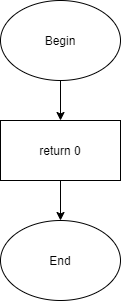

The diagram above was exported from draw.io. Its source (the exported page's mxGraphModel, read from the mxfile embedded in the PNG):
<mxGraphModel dx="1326" dy="806" grid="1" gridSize="10" guides="1" tooltips="1" connect="1" arrows="1" fold="1" page="1" pageScale="1" pageWidth="850" pageHeight="1100" math="0" shadow="0">
  <root>
    <mxCell id="0" />
    <mxCell id="1" parent="0" />
    <mxCell id="aRMEU1UnrPQB_AKytkJ--4" value="" style="edgeStyle=orthogonalEdgeStyle;rounded=0;orthogonalLoop=1;jettySize=auto;html=1;" edge="1" parent="1" source="aRMEU1UnrPQB_AKytkJ--1">
      <mxGeometry relative="1" as="geometry">
        <mxPoint x="410" y="210" as="targetPoint" />
      </mxGeometry>
    </mxCell>
    <mxCell id="aRMEU1UnrPQB_AKytkJ--1" value="Begin" style="ellipse;whiteSpace=wrap;html=1;" vertex="1" parent="1">
      <mxGeometry x="350" y="90" width="120" height="80" as="geometry" />
    </mxCell>
    <mxCell id="aRMEU1UnrPQB_AKytkJ--7" value="" style="edgeStyle=orthogonalEdgeStyle;rounded=0;orthogonalLoop=1;jettySize=auto;html=1;" edge="1" parent="1" source="aRMEU1UnrPQB_AKytkJ--5" target="aRMEU1UnrPQB_AKytkJ--6">
      <mxGeometry relative="1" as="geometry" />
    </mxCell>
    <mxCell id="aRMEU1UnrPQB_AKytkJ--5" value="return 0" style="rounded=0;whiteSpace=wrap;html=1;" vertex="1" parent="1">
      <mxGeometry x="350" y="210" width="120" height="60" as="geometry" />
    </mxCell>
    <mxCell id="aRMEU1UnrPQB_AKytkJ--6" value="End" style="ellipse;whiteSpace=wrap;html=1;" vertex="1" parent="1">
      <mxGeometry x="350" y="310" width="120" height="80" as="geometry" />
    </mxCell>
  </root>
</mxGraphModel>